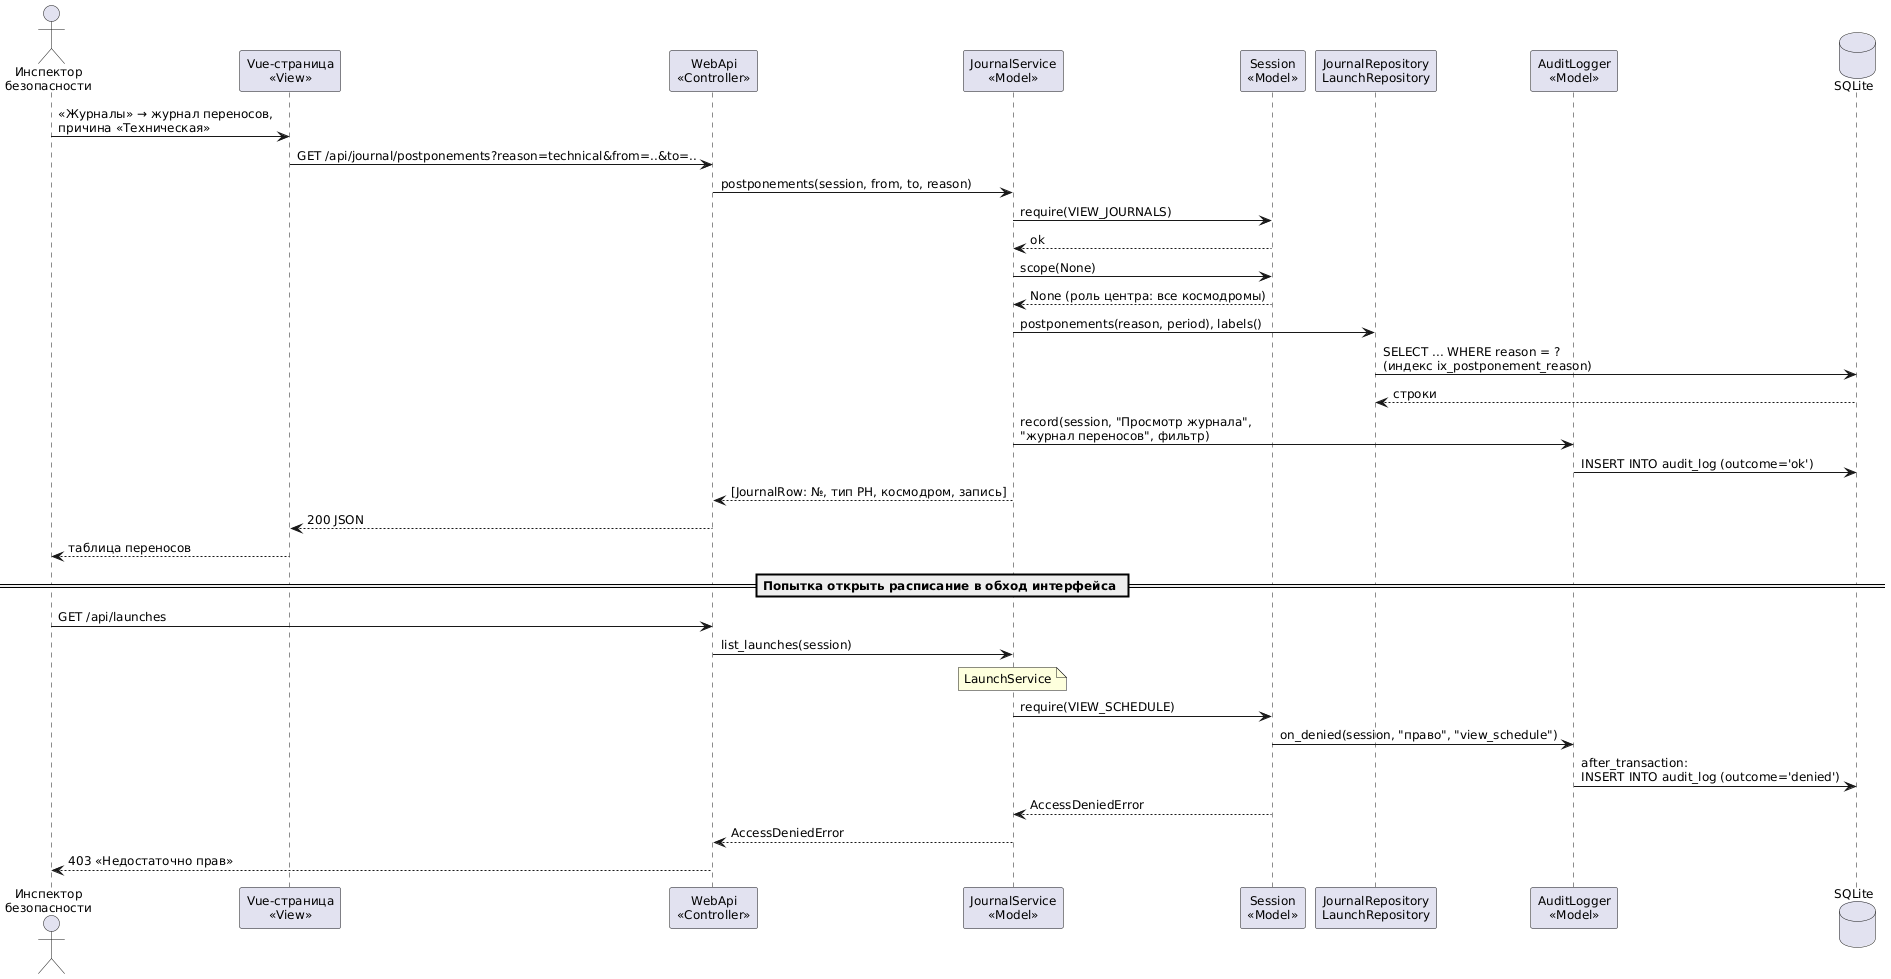

The diagram above was rendered by PlantUML. Its source (embedded in the PNG):
@startuml seq_inspector_journal
' Просмотр журнала переносов инспектором и запись в аудит (ЛР4, Т3)
skinparam DefaultFontName Arial
skinparam DefaultFontSize 12
skinparam BackgroundColor white
skinparam shadowing false

actor "Инспектор\nбезопасности" as I
participant "Vue-страница\n<<View>>" as V
participant "WebApi\n<<Controller>>" as C
participant "JournalService\n<<Model>>" as J
participant "Session\n<<Model>>" as S
participant "JournalRepository\nLaunchRepository" as R
participant "AuditLogger\n<<Model>>" as A
database "SQLite" as DB

I -> V : «Журналы» → журнал переносов,\nпричина «Техническая»
V -> C : GET /api/journal/postponements?reason=technical&from=..&to=..
C -> J : postponements(session, from, to, reason)
J -> S : require(VIEW_JOURNALS)
S --> J : ok
J -> S : scope(None)
S --> J : None (роль центра: все космодромы)
J -> R : postponements(reason, period), labels()
R -> DB : SELECT ... WHERE reason = ?\n(индекс ix_postponement_reason)
DB --> R : строки
J -> A : record(session, "Просмотр журнала",\n"журнал переносов", фильтр)
A -> DB : INSERT INTO audit_log (outcome='ok')
J --> C : [JournalRow: №, тип РН, космодром, запись]
C --> V : 200 JSON
V --> I : таблица переносов

== Попытка открыть расписание в обход интерфейса ==
I -> C : GET /api/launches
C -> J : list_launches(session)
note over J : LaunchService
J -> S : require(VIEW_SCHEDULE)
S -> A : on_denied(session, "право", "view_schedule")
A -> DB : after_transaction:\nINSERT INTO audit_log (outcome='denied')
S --> J : AccessDeniedError
J --> C : AccessDeniedError
C --> I : 403 «Недостаточно прав»
@enduml